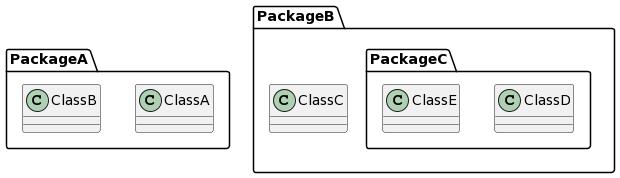

The diagram above was rendered by PlantUML. Its source (embedded in the PNG):
@startuml
package PackageA {
  class ClassA {
  }

  class ClassB {
  }
}

package PackageB {
  class ClassC {
  }

  package PackageC {
    class ClassD {
    }

    class ClassE {
    }
  }
}
@enduml